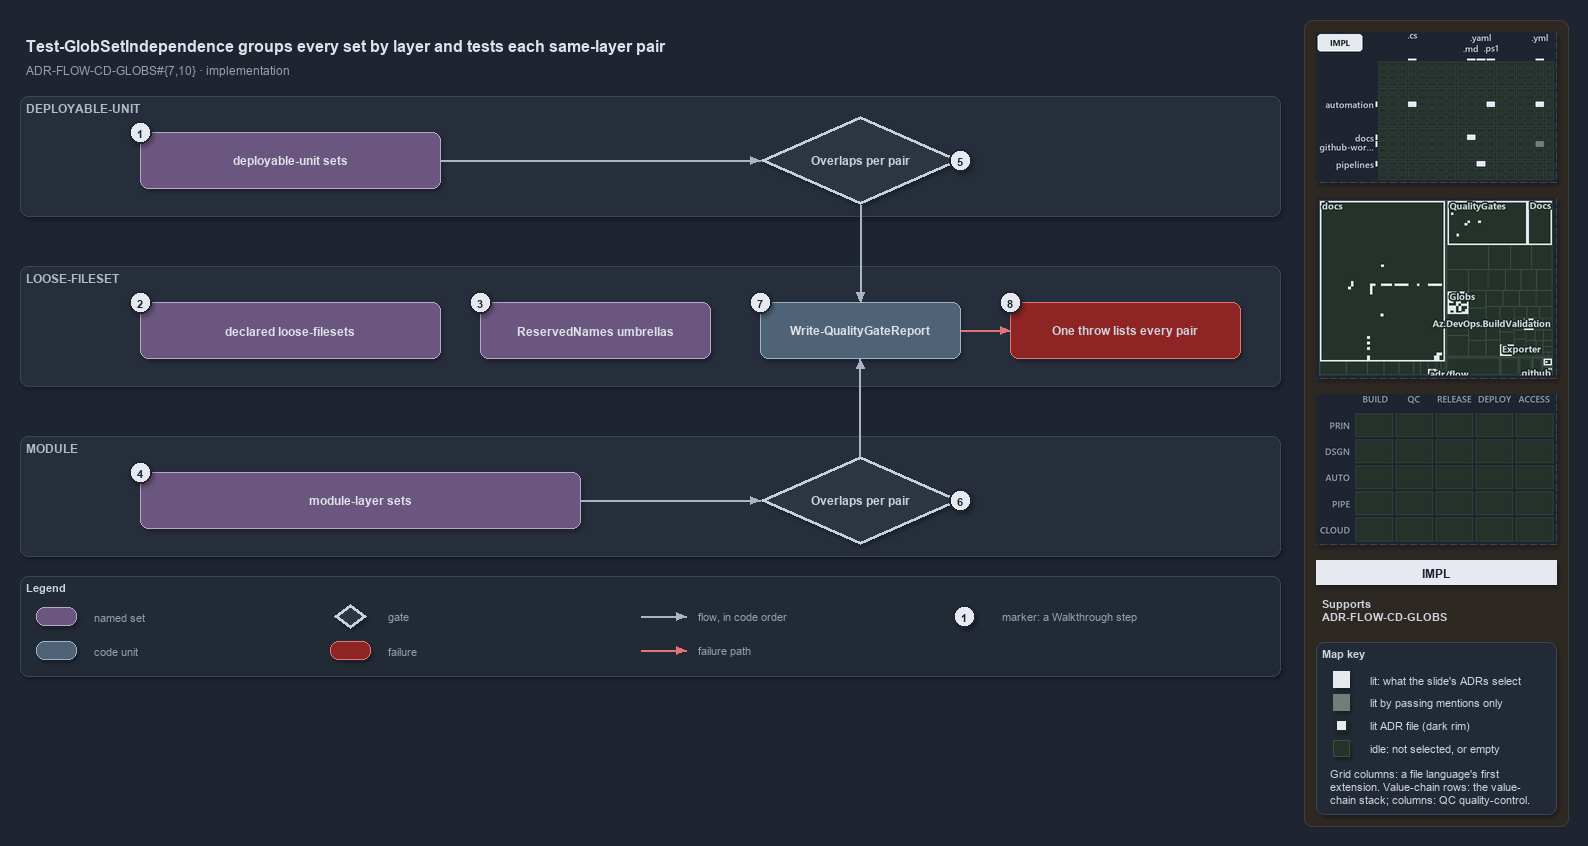

The diagram above was exported from draw.io. Its source (the exported page's mxGraphModel, read from the mxfile embedded in the PNG):
<mxGraphModel dx="1024" dy="768" grid="0" gridSize="10" guides="1" tooltips="1" connect="1" arrows="1" fold="1" page="1" pageScale="1" pageWidth="1572" pageHeight="700" background="#1E2430" math="0" shadow="1">
  <root>
    <mxCell id="0" />
    <mxCell id="1" parent="0" />
    <mxCell id="sidebar-bg" value="" style="rounded=1;arcSize=2;html=1;fillColor=#2E2823;strokeColor=#453C33;shadow=0;" vertex="1" parent="1">
      <mxGeometry x="1304" y="4" width="264" height="806" as="geometry" />
    </mxCell>
    <mxCell id="title" value="Test-GlobSetIndependence groups every set by layer and tests each same-layer pair" style="text;html=1;align=left;verticalAlign=middle;fontSize=16;fontStyle=1;fontColor=#DDE2E9;" vertex="1" parent="1">
      <mxGeometry x="20" y="14" width="1260" height="30" as="geometry" />
    </mxCell>
    <mxCell id="subtitle" value="ADR-FLOW-CD-GLOBS#{7,10} &amp;#183; implementation" style="text;html=1;align=left;verticalAlign=middle;fontSize=12;fontColor=#949FAE;" vertex="1" parent="1">
      <mxGeometry x="20" y="44" width="1240" height="20" as="geometry" />
    </mxCell>
    <mxCell id="band-du" value="DEPLOYABLE-UNIT" style="rounded=1;html=1;arcSize=3;fillColor=#262E3B;strokeColor=#3A4555;verticalAlign=top;align=left;spacingLeft=8;fontStyle=1;fontSize=12;fontColor=#B0BAC7;" vertex="1" parent="1">
      <mxGeometry x="20" y="80" width="1260" height="120" as="geometry" />
    </mxCell>
    <mxCell id="band-loose" value="LOOSE-FILESET" style="rounded=1;html=1;arcSize=3;fillColor=#262E3B;strokeColor=#3A4555;verticalAlign=top;align=left;spacingLeft=8;fontStyle=1;fontSize=12;fontColor=#B0BAC7;" vertex="1" parent="1">
      <mxGeometry x="20" y="250" width="1260" height="120" as="geometry" />
    </mxCell>
    <mxCell id="band-module" value="MODULE" style="rounded=1;html=1;arcSize=3;fillColor=#262E3B;strokeColor=#3A4555;verticalAlign=top;align=left;spacingLeft=8;fontStyle=1;fontSize=12;fontColor=#B0BAC7;" vertex="1" parent="1">
      <mxGeometry x="20" y="420" width="1260" height="120" as="geometry" />
    </mxCell>
    <mxCell id="set-du" value="&lt;b&gt;deployable-unit sets&lt;/b&gt;" style="rounded=1;whiteSpace=wrap;html=1;arcSize=20;fillColor=#6A567E;strokeColor=#B9A6CC;fontColor=#DDE2E9;fontSize=12;" vertex="1" parent="1">
      <mxGeometry x="140" y="116" width="300" height="56" as="geometry" />
    </mxCell>
    <mxCell id="gate-du" value="&lt;b&gt;Overlaps per pair&lt;/b&gt;" style="rhombus;whiteSpace=wrap;html=1;fillColor=#2C3542;strokeColor=#C7D0DB;strokeWidth=3;fontSize=12;fontColor=#CDD3DC;" vertex="1" parent="1">
      <mxGeometry x="760" y="100" width="200" height="88" as="geometry" />
    </mxCell>
    <mxCell id="p-edge-du-gate-a" value="" style="text;html=1;strokeColor=none;fillColor=none;" vertex="1" parent="1">
      <mxGeometry x="440" y="144" width="1" height="1" as="geometry" />
    </mxCell>
    <mxCell id="p-edge-du-gate-b" value="" style="text;html=1;strokeColor=none;fillColor=none;" vertex="1" parent="1">
      <mxGeometry x="760" y="144" width="1" height="1" as="geometry" />
    </mxCell>
    <mxCell id="edge-du-gate" value="" style="edgeStyle=orthogonalEdgeStyle;rounded=1;html=1;fontSize=10;endArrow=block;strokeColor=#AAB4C3;fontColor=#CDD3DC;shadow=0;" edge="1" parent="1" source="p-edge-du-gate-a" target="p-edge-du-gate-b">
      <mxGeometry relative="1" as="geometry" />
    </mxCell>
    <mxCell id="set-loose" value="&lt;b&gt;declared loose-filesets&lt;/b&gt;" style="rounded=1;whiteSpace=wrap;html=1;arcSize=20;fillColor=#6A567E;strokeColor=#B9A6CC;fontColor=#DDE2E9;fontSize=12;" vertex="1" parent="1">
      <mxGeometry x="140" y="286" width="300" height="56" as="geometry" />
    </mxCell>
    <mxCell id="set-reserved" value="&lt;b&gt;ReservedNames umbrellas&lt;/b&gt;" style="rounded=1;whiteSpace=wrap;html=1;arcSize=20;fillColor=#6A567E;strokeColor=#B9A6CC;fontColor=#DDE2E9;fontSize=12;" vertex="1" parent="1">
      <mxGeometry x="480" y="286" width="230" height="56" as="geometry" />
    </mxCell>
    <mxCell id="unit-report" value="&lt;b&gt;Write-QualityGateReport&lt;/b&gt;" style="rounded=1;whiteSpace=wrap;html=1;arcSize=20;fillColor=#4E6378;strokeColor=#9FB3C8;fontColor=#DDE2E9;fontSize=12;" vertex="1" parent="1">
      <mxGeometry x="760" y="286" width="200" height="56" as="geometry" />
    </mxCell>
    <mxCell id="fail-throw" value="&lt;b&gt;One throw lists every pair&lt;/b&gt;" style="rounded=1;whiteSpace=wrap;html=1;arcSize=20;fillColor=#8E2424;strokeColor=#E57373;fontSize=12;" vertex="1" parent="1">
      <mxGeometry x="1010" y="286" width="230" height="56" as="geometry" />
    </mxCell>
    <mxCell id="p-edge-report-throw-a" value="" style="text;html=1;strokeColor=none;fillColor=none;" vertex="1" parent="1">
      <mxGeometry x="960" y="314" width="1" height="1" as="geometry" />
    </mxCell>
    <mxCell id="p-edge-report-throw-b" value="" style="text;html=1;strokeColor=none;fillColor=none;" vertex="1" parent="1">
      <mxGeometry x="1010" y="314" width="1" height="1" as="geometry" />
    </mxCell>
    <mxCell id="edge-report-throw" value="" style="edgeStyle=orthogonalEdgeStyle;rounded=1;html=1;fontSize=10;endArrow=block;strokeColor=#E57373;fontColor=#CDD3DC;shadow=0;" edge="1" parent="1" source="p-edge-report-throw-a" target="p-edge-report-throw-b">
      <mxGeometry relative="1" as="geometry" />
    </mxCell>
    <mxCell id="set-module" value="&lt;b&gt;module-layer sets&lt;/b&gt;" style="rounded=1;whiteSpace=wrap;html=1;arcSize=20;fillColor=#6A567E;strokeColor=#B9A6CC;fontColor=#DDE2E9;fontSize=12;" vertex="1" parent="1">
      <mxGeometry x="140" y="456" width="440" height="56" as="geometry" />
    </mxCell>
    <mxCell id="gate-module" value="&lt;b&gt;Overlaps per pair&lt;/b&gt;" style="rhombus;whiteSpace=wrap;html=1;fillColor=#2C3542;strokeColor=#C7D0DB;strokeWidth=3;fontSize=12;fontColor=#CDD3DC;" vertex="1" parent="1">
      <mxGeometry x="760" y="440" width="200" height="88" as="geometry" />
    </mxCell>
    <mxCell id="p-edge-module-gate-a" value="" style="text;html=1;strokeColor=none;fillColor=none;" vertex="1" parent="1">
      <mxGeometry x="580" y="484" width="1" height="1" as="geometry" />
    </mxCell>
    <mxCell id="p-edge-module-gate-b" value="" style="text;html=1;strokeColor=none;fillColor=none;" vertex="1" parent="1">
      <mxGeometry x="760" y="484" width="1" height="1" as="geometry" />
    </mxCell>
    <mxCell id="edge-module-gate" value="" style="edgeStyle=orthogonalEdgeStyle;rounded=1;html=1;fontSize=10;endArrow=block;strokeColor=#AAB4C3;fontColor=#CDD3DC;shadow=0;" edge="1" parent="1" source="p-edge-module-gate-a" target="p-edge-module-gate-b">
      <mxGeometry relative="1" as="geometry" />
    </mxCell>
    <mxCell id="p-edge-gate-du-report-a" value="" style="text;html=1;strokeColor=none;fillColor=none;" vertex="1" parent="1">
      <mxGeometry x="860" y="188" width="1" height="1" as="geometry" />
    </mxCell>
    <mxCell id="p-edge-gate-du-report-b" value="" style="text;html=1;strokeColor=none;fillColor=none;" vertex="1" parent="1">
      <mxGeometry x="860" y="286" width="1" height="1" as="geometry" />
    </mxCell>
    <mxCell id="edge-gate-du-report" value="" style="edgeStyle=orthogonalEdgeStyle;rounded=1;html=1;fontSize=10;endArrow=block;strokeColor=#AAB4C3;fontColor=#CDD3DC;shadow=0;" edge="1" parent="1" source="p-edge-gate-du-report-a" target="p-edge-gate-du-report-b">
      <mxGeometry relative="1" as="geometry" />
    </mxCell>
    <mxCell id="p-edge-gate-module-report-a" value="" style="text;html=1;strokeColor=none;fillColor=none;" vertex="1" parent="1">
      <mxGeometry x="860" y="440" width="1" height="1" as="geometry" />
    </mxCell>
    <mxCell id="p-edge-gate-module-report-b" value="" style="text;html=1;strokeColor=none;fillColor=none;" vertex="1" parent="1">
      <mxGeometry x="860" y="342" width="1" height="1" as="geometry" />
    </mxCell>
    <mxCell id="edge-gate-module-report" value="" style="edgeStyle=orthogonalEdgeStyle;rounded=1;html=1;fontSize=10;endArrow=block;strokeColor=#AAB4C3;fontColor=#CDD3DC;shadow=0;" edge="1" parent="1" source="p-edge-gate-module-report-a" target="p-edge-gate-module-report-b">
      <mxGeometry relative="1" as="geometry" />
    </mxCell>
    <mxCell id="mark-1" value="1" style="ellipse;html=1;fillColor=#E6EAF0;strokeColor=#1E2430;strokeWidth=2;fontColor=#1E2430;fontStyle=1;fontSize=11;" vertex="1" parent="1">
      <mxGeometry x="129" y="105" width="22" height="22" as="geometry" />
    </mxCell>
    <mxCell id="mark-2" value="2" style="ellipse;html=1;fillColor=#E6EAF0;strokeColor=#1E2430;strokeWidth=2;fontColor=#1E2430;fontStyle=1;fontSize=11;" vertex="1" parent="1">
      <mxGeometry x="129" y="275" width="22" height="22" as="geometry" />
    </mxCell>
    <mxCell id="mark-3" value="3" style="ellipse;html=1;fillColor=#E6EAF0;strokeColor=#1E2430;strokeWidth=2;fontColor=#1E2430;fontStyle=1;fontSize=11;" vertex="1" parent="1">
      <mxGeometry x="469" y="275" width="22" height="22" as="geometry" />
    </mxCell>
    <mxCell id="mark-4" value="4" style="ellipse;html=1;fillColor=#E6EAF0;strokeColor=#1E2430;strokeWidth=2;fontColor=#1E2430;fontStyle=1;fontSize=11;" vertex="1" parent="1">
      <mxGeometry x="129" y="445" width="22" height="22" as="geometry" />
    </mxCell>
    <mxCell id="mark-5" value="5" style="ellipse;html=1;fillColor=#E6EAF0;strokeColor=#1E2430;strokeWidth=2;fontColor=#1E2430;fontStyle=1;fontSize=11;" vertex="1" parent="1">
      <mxGeometry x="949" y="133" width="22" height="22" as="geometry" />
    </mxCell>
    <mxCell id="mark-6" value="6" style="ellipse;html=1;fillColor=#E6EAF0;strokeColor=#1E2430;strokeWidth=2;fontColor=#1E2430;fontStyle=1;fontSize=11;" vertex="1" parent="1">
      <mxGeometry x="949" y="473" width="22" height="22" as="geometry" />
    </mxCell>
    <mxCell id="mark-7" value="7" style="ellipse;html=1;fillColor=#E6EAF0;strokeColor=#1E2430;strokeWidth=2;fontColor=#1E2430;fontStyle=1;fontSize=11;" vertex="1" parent="1">
      <mxGeometry x="749" y="275" width="22" height="22" as="geometry" />
    </mxCell>
    <mxCell id="mark-8" value="8" style="ellipse;html=1;fillColor=#E6EAF0;strokeColor=#1E2430;strokeWidth=2;fontColor=#1E2430;fontStyle=1;fontSize=11;" vertex="1" parent="1">
      <mxGeometry x="999" y="275" width="22" height="22" as="geometry" />
    </mxCell>
    <mxCell id="legend" value="&lt;b&gt;Legend&lt;/b&gt;" style="rounded=1;whiteSpace=wrap;html=1;arcSize=6;fillColor=#222A36;strokeColor=#3A4555;align=left;verticalAlign=top;spacing=8;fontSize=11;fontColor=#CDD3DC;" vertex="1" parent="1">
      <mxGeometry x="20" y="560" width="1260" height="100" as="geometry" />
    </mxCell>
    <mxCell id="legend-0" value="" style="rounded=1;whiteSpace=wrap;html=1;arcSize=20;fillColor=#6A567E;strokeColor=#B9A6CC;fontColor=#DDE2E9;fontSize=12;" vertex="1" parent="1">
      <mxGeometry x="36" y="591" width="40" height="18" as="geometry" />
    </mxCell>
    <mxCell id="legend-0-text" value="named set" style="text;html=1;align=left;verticalAlign=middle;fontSize=11;fontColor=#949FAE;" vertex="1" parent="1">
      <mxGeometry x="88" y="590" width="230" height="20" as="geometry" />
    </mxCell>
    <mxCell id="legend-1" value="" style="rounded=1;whiteSpace=wrap;html=1;arcSize=20;fillColor=#4E6378;strokeColor=#9FB3C8;fontColor=#DDE2E9;fontSize=12;" vertex="1" parent="1">
      <mxGeometry x="36" y="625" width="40" height="18" as="geometry" />
    </mxCell>
    <mxCell id="legend-1-text" value="code unit" style="text;html=1;align=left;verticalAlign=middle;fontSize=11;fontColor=#949FAE;" vertex="1" parent="1">
      <mxGeometry x="88" y="624" width="230" height="20" as="geometry" />
    </mxCell>
    <mxCell id="legend-2" value="" style="rhombus;whiteSpace=wrap;html=1;fillColor=#2C3542;strokeColor=#C7D0DB;strokeWidth=3;fontSize=12;fontColor=#CDD3DC;" vertex="1" parent="1">
      <mxGeometry x="334" y="588" width="32" height="24" as="geometry" />
    </mxCell>
    <mxCell id="legend-2-text" value="gate" style="text;html=1;align=left;verticalAlign=middle;fontSize=11;fontColor=#949FAE;" vertex="1" parent="1">
      <mxGeometry x="382" y="590" width="230" height="20" as="geometry" />
    </mxCell>
    <mxCell id="legend-3" value="" style="rounded=1;whiteSpace=wrap;html=1;arcSize=20;fillColor=#8E2424;strokeColor=#E57373;fontSize=12;" vertex="1" parent="1">
      <mxGeometry x="330" y="625" width="40" height="18" as="geometry" />
    </mxCell>
    <mxCell id="legend-3-text" value="failure" style="text;html=1;align=left;verticalAlign=middle;fontSize=11;fontColor=#949FAE;" vertex="1" parent="1">
      <mxGeometry x="382" y="624" width="230" height="20" as="geometry" />
    </mxCell>
    <mxCell id="legend-4-a" value="" style="text;html=1;strokeColor=none;fillColor=none;" vertex="1" parent="1">
      <mxGeometry x="640" y="600" width="1" height="1" as="geometry" />
    </mxCell>
    <mxCell id="legend-4-b" value="" style="text;html=1;strokeColor=none;fillColor=none;" vertex="1" parent="1">
      <mxGeometry x="686" y="600" width="1" height="1" as="geometry" />
    </mxCell>
    <mxCell id="legend-4" value="" style="edgeStyle=orthogonalEdgeStyle;rounded=1;html=1;fontSize=10;endArrow=block;strokeColor=#AAB4C3;fontColor=#CDD3DC;shadow=0;" edge="1" parent="1" source="legend-4-a" target="legend-4-b">
      <mxGeometry relative="1" as="geometry" />
    </mxCell>
    <mxCell id="legend-4-text" value="flow, in code order" style="text;html=1;align=left;verticalAlign=middle;fontSize=11;fontColor=#949FAE;" vertex="1" parent="1">
      <mxGeometry x="692" y="590" width="230" height="20" as="geometry" />
    </mxCell>
    <mxCell id="legend-5-a" value="" style="text;html=1;strokeColor=none;fillColor=none;" vertex="1" parent="1">
      <mxGeometry x="640" y="634" width="1" height="1" as="geometry" />
    </mxCell>
    <mxCell id="legend-5-b" value="" style="text;html=1;strokeColor=none;fillColor=none;" vertex="1" parent="1">
      <mxGeometry x="686" y="634" width="1" height="1" as="geometry" />
    </mxCell>
    <mxCell id="legend-5" value="" style="edgeStyle=orthogonalEdgeStyle;rounded=1;html=1;fontSize=10;endArrow=block;strokeColor=#E57373;fontColor=#CDD3DC;shadow=0;" edge="1" parent="1" source="legend-5-a" target="legend-5-b">
      <mxGeometry relative="1" as="geometry" />
    </mxCell>
    <mxCell id="legend-5-text" value="failure path" style="text;html=1;align=left;verticalAlign=middle;fontSize=11;fontColor=#949FAE;" vertex="1" parent="1">
      <mxGeometry x="692" y="624" width="230" height="20" as="geometry" />
    </mxCell>
    <mxCell id="legend-6" value="1" style="ellipse;html=1;fillColor=#E6EAF0;strokeColor=#1E2430;strokeWidth=2;fontColor=#1E2430;fontStyle=1;fontSize=11;" vertex="1" parent="1">
      <mxGeometry x="953" y="589" width="22" height="22" as="geometry" />
    </mxCell>
    <mxCell id="legend-6-text" value="marker: a Walkthrough step" style="text;html=1;align=left;verticalAlign=middle;fontSize=11;fontColor=#949FAE;" vertex="1" parent="1">
      <mxGeometry x="996" y="590" width="230" height="20" as="geometry" />
    </mxCell>
    <mxCell id="minimap-grid" value="" style="shape=image;html=1;imageAspect=0;aspect=fixed;verticalLabelPosition=bottom;strokeColor=#3A4555;dashed=1;fillColor=#222A36;image=data:image/png,(base64 omitted: 12432 chars);" vertex="1" parent="1">
      <mxGeometry x="1316" y="16" width="240" height="150" as="geometry" />
    </mxCell>
    <mxCell id="minimap-tree" value="" style="shape=image;html=1;imageAspect=0;aspect=fixed;verticalLabelPosition=bottom;strokeColor=#3A4555;dashed=1;fillColor=#222A36;image=data:image/png,(base64 omitted: 24644 chars);" vertex="1" parent="1">
      <mxGeometry x="1316" y="182" width="240" height="180" as="geometry" />
    </mxCell>
    <mxCell id="minimap-chain" value="" style="shape=image;html=1;imageAspect=0;aspect=fixed;verticalLabelPosition=bottom;strokeColor=#3A4555;dashed=1;fillColor=#222A36;image=data:image/png,(base64 omitted: 11912 chars);" vertex="1" parent="1">
      <mxGeometry x="1316" y="378" width="240" height="150" as="geometry" />
    </mxCell>
    <mxCell id="lens-badge" value="IMPL" style="rounded=0;whiteSpace=wrap;html=1;align=center;verticalAlign=middle;fontSize=12;fontStyle=1;fontColor=#1E2430;fillColor=#E6EAF0;strokeColor=none;" vertex="1" parent="1">
      <mxGeometry x="1316" y="544" width="240" height="24" as="geometry" />
    </mxCell>
    <mxCell id="supports" value="&lt;b&gt;Supports&lt;/b&gt;&lt;br&gt;ADR-FLOW-CD-GLOBS" style="text;html=1;whiteSpace=wrap;align=left;verticalAlign=top;fontSize=11;fontColor=#CDD3DC;" vertex="1" parent="1">
      <mxGeometry x="1316" y="576" width="240" height="38" as="geometry" />
    </mxCell>
    <mxCell id="mapkey" value="&lt;b&gt;Map key&lt;/b&gt;" style="rounded=1;arcSize=6;whiteSpace=wrap;html=1;align=left;verticalAlign=top;fontSize=11;fontColor=#CDD3DC;fillColor=#222A36;strokeColor=#3A4555;spacingLeft=8;spacingTop=2;" vertex="1" parent="1">
      <mxGeometry x="1316" y="626" width="240" height="172" as="geometry" />
    </mxCell>
    <mxCell id="mapkey-lit" value="" style="rounded=0;html=1;fillColor=#E6EAF0;strokeColor=#E6EAF0;" vertex="1" parent="1">
      <mxGeometry x="1333.0" y="655.0" width="16" height="16" as="geometry" />
    </mxCell>
    <mxCell id="mapkey-lit-text" value="lit: what the slide's ADRs select" style="text;html=1;align=left;verticalAlign=middle;fontSize=11;fontColor=#CDD3DC;" vertex="1" parent="1">
      <mxGeometry x="1364" y="653" width="184" height="20" as="geometry" />
    </mxCell>
    <mxCell id="mapkey-touched" value="" style="rounded=0;html=1;fillColor=#727C79;strokeColor=#727C79;" vertex="1" parent="1">
      <mxGeometry x="1333.0" y="678.0" width="16" height="16" as="geometry" />
    </mxCell>
    <mxCell id="mapkey-touched-text" value="lit by passing mentions only" style="text;html=1;align=left;verticalAlign=middle;fontSize=11;fontColor=#CDD3DC;" vertex="1" parent="1">
      <mxGeometry x="1364" y="676" width="184" height="20" as="geometry" />
    </mxCell>
    <mxCell id="mapkey-adr" value="" style="rounded=0;html=1;fillColor=#E6EAF0;strokeColor=#1C2A24;strokeWidth=2;" vertex="1" parent="1">
      <mxGeometry x="1335.0" y="703.0" width="12" height="12" as="geometry" />
    </mxCell>
    <mxCell id="mapkey-adr-text" value="lit ADR file (dark rim)" style="text;html=1;align=left;verticalAlign=middle;fontSize=11;fontColor=#CDD3DC;" vertex="1" parent="1">
      <mxGeometry x="1364" y="699" width="184" height="20" as="geometry" />
    </mxCell>
    <mxCell id="mapkey-idle" value="" style="rounded=0;html=1;fillColor=#243229;strokeColor=#3B4D43;" vertex="1" parent="1">
      <mxGeometry x="1333.0" y="724.0" width="16" height="16" as="geometry" />
    </mxCell>
    <mxCell id="mapkey-idle-text" value="idle: not selected, or empty" style="text;html=1;align=left;verticalAlign=middle;fontSize=11;fontColor=#CDD3DC;" vertex="1" parent="1">
      <mxGeometry x="1364" y="722" width="184" height="20" as="geometry" />
    </mxCell>
    <mxCell id="mapkey-codes" value="Grid columns: a file language's first&lt;br&gt;extension. Value-chain rows: the value-&lt;br&gt;chain stack; columns: QC quality-control." style="text;html=1;align=left;verticalAlign=top;whiteSpace=wrap;fontSize=11;fontColor=#CDD3DC;" vertex="1" parent="1">
      <mxGeometry x="1324" y="746" width="224" height="46" as="geometry" />
    </mxCell>
  </root>
</mxGraphModel>